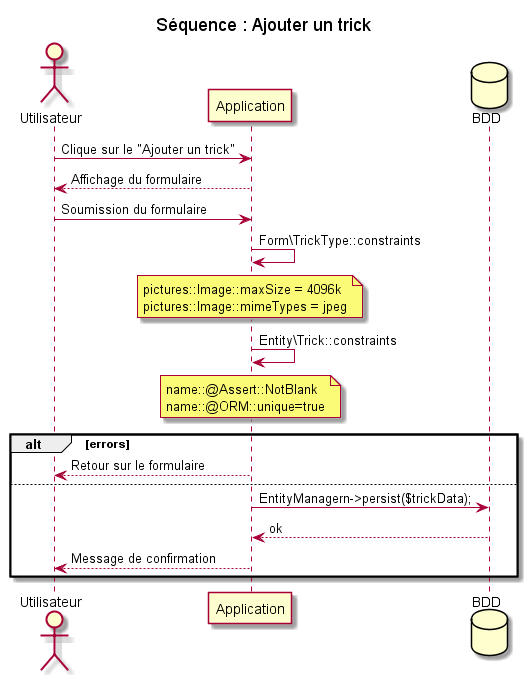

The diagram above was rendered by PlantUML. Its source (embedded in the PNG):
@startuml
title Séquence : Ajouter un trick
actor Utilisateur
participant Application
database BDD
Utilisateur -> Application : Clique sur le "Ajouter un trick"
Application --> Utilisateur : Affichage du formulaire
Utilisateur -> Application : Soumission du formulaire
Application -> Application : Form\TrickType::constraints
note over Application
pictures::Image::maxSize = 4096k
pictures::Image::mimeTypes = jpeg
end note
Application -> Application : Entity\Trick::constraints
note over Application
name::@Assert::NotBlank
name::@ORM::unique=true
end note
alt errors
Application --> Utilisateur : Retour sur le formulaire
else
Application -> BDD : EntityManagern->persist($trickData);
BDD --> Application : ok
Application --> Utilisateur : Message de confirmation
end
@enduml